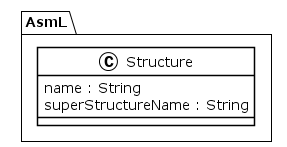

The diagram above was rendered by PlantUML. Its source (embedded in the PNG):
@startuml
!theme plain
package AsmL {
class Structure {
	 name : String
	 superStructureName : String
}
}
@enduml